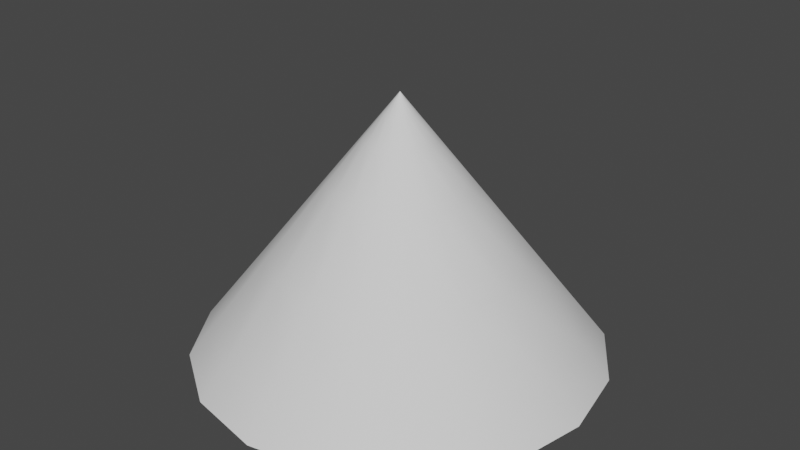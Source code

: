 # Source: Cone_Blender.blend  (saved by Blender 2.83.19; exported with 4.5.12 LTS)
import bpy
from mathutils import Matrix  # noqa: F401  (used for matrix-valued properties, if any)

bpy.ops.wm.read_factory_settings(use_empty=True)
scene = bpy.context.scene
scene.name = 'Scene'

# ---- collections
col_collection = bpy.data.collections.new('Collection'); scene.collection.children.link(col_collection)

# ---- world
world_world = bpy.data.worlds.new('World'); scene.world = world_world
world_world.use_nodes = True; world_world.node_tree.nodes.clear()
_N = world_world.node_tree.nodes; _L = world_world.node_tree.links
n0 = _N.new('ShaderNodeOutputWorld'); n0.name = 'World Output'; n0.location = (300, 300)
n1 = _N.new('ShaderNodeBackground'); n1.name = 'Background'; n1.location = (10, 300)
n1.inputs[0].default_value = (0.05088, 0.05088, 0.05088, 1.0)
_L.new(n1.outputs[0], n0.inputs[0])
n0.is_active_output = True
world_world.color = (0.05088, 0.05088, 0.05088)
world_world.use_sun_shadow = False
world_world.sun_shadow_jitter_overblur = 0.0

# ---- meshes
me_cylinder_001 = bpy.data.meshes.new('Cylinder.001')
me_cylinder_001.from_pydata([(-2.51e-08, 1.554, -2.0), (1.264e-08, 0.0003274, 0.0), (0.5946, 1.436, -2.0), (0.0001253, 0.0003025, 0.0), (1.099, 1.099, -2.0), (0.0002315, 0.0002315, 0.0), (1.436, 0.5946, -2.0), (0.0003024, 0.0001253, 0.0), (1.554, -6.866e-08, -2.0), (0.0003274, 7.581e-10, 0.0), (1.436, -0.5946, -2.0), (0.0003025, -0.0001253, 0.0), (1.099, -1.099, -2.0), (0.0002315, -0.0002315, 0.0), (0.5946, -1.436, -2.0), (0.0001253, -0.0003025, 0.0), (2.095e-07, -1.554, -2.0), (1.269e-08, -0.0003274, 0.0), (-0.5946, -1.436, -2.0), (-0.0001253, -0.0003025, 0.0), (-1.099, -1.099, -2.0), (-0.0002315, -0.0002315, 0.0), (-1.436, -0.5946, -2.0), (-0.0003026, -0.0001253, 0.0), (-1.554, 1.779e-08, -2.0), (-0.0003274, 7.763e-10, 0.0), (-1.436, 0.5946, -2.0), (-0.0003024, 0.0001253, 0.0), (-1.099, 1.099, -2.0), (-0.0002315, 0.0002315, 0.0), (-0.5946, 1.436, -2.0), (-0.0001253, 0.0003025, 0.0), (1.17e-08, 0.03916, -0.05), (0.01499, 0.03618, -0.05), (0.02769, 0.02769, -0.05), (0.03618, 0.01499, -0.05), (0.03916, -9.774e-10, -0.05), (0.03618, -0.01499, -0.05), (0.02769, -0.02769, -0.05), (0.01499, -0.03618, -0.05), (1.761e-08, -0.03916, -0.05), (-0.01499, -0.03618, -0.05), (-0.02769, -0.02769, -0.05), (-0.03618, -0.01499, -0.05), (-0.03916, 1.202e-09, -0.05), (-0.03618, 0.01499, -0.05), (-0.02769, 0.02769, -0.05), (-0.01499, 0.03618, -0.05), (0.04397, 0.1062, -0.1475), (0.08124, 0.08124, -0.1475), (0.1062, 0.04397, -0.1475), (0.1149, -4.362e-09, -0.1475), (0.1062, -0.04397, -0.1475), (0.08124, -0.08124, -0.1475), (0.04397, -0.1062, -0.1475), (2.721e-08, -0.1149, -0.1475), (-0.04397, -0.1062, -0.1475), (-0.08124, -0.08124, -0.1475), (-0.1062, -0.04397, -0.1475), (-0.1149, 2.031e-09, -0.1475), (-0.1062, 0.04397, -0.1475), (-0.08124, 0.08124, -0.1475), (-0.04397, 0.1062, -0.1475), (9.858e-09, 0.1149, -0.1475), (0.09903, 0.2391, -0.3327), (0.183, 0.183, -0.3327), (0.2391, 0.09903, -0.3327), (0.2588, -1.079e-08, -0.3328), (0.2391, -0.09903, -0.3327), (0.183, -0.183, -0.3328), (0.09903, -0.2391, -0.3327), (4.544e-08, -0.2588, -0.3328), (-0.09903, -0.2391, -0.3327), (-0.183, -0.183, -0.3327), (-0.2391, -0.09903, -0.3327), (-0.2588, 3.606e-09, -0.3328), (-0.2391, 0.09903, -0.3327), (-0.183, 0.183, -0.3327), (-0.09903, 0.2391, -0.3327), (6.362e-09, 0.2588, -0.3328), (0.1982, 0.4784, -0.6662), (0.3661, 0.3661, -0.6662), (0.4784, 0.1982, -0.6662), (0.5178, -2.237e-08, -0.6662), (0.4784, -0.1982, -0.6662), (0.3661, -0.3661, -0.6662), (0.1982, -0.4784, -0.6662), (7.825e-08, -0.5178, -0.6662), (-0.1982, -0.4784, -0.6662), (-0.3661, -0.3661, -0.6662), (-0.4784, -0.1982, -0.6662), (-0.5178, 6.443e-09, -0.6662), (-0.4784, 0.1982, -0.6662), (-0.3661, 0.3661, -0.6662), (-0.1982, 0.4784, -0.6662), (6.881e-11, 0.5178, -0.6662), (0.3567, 0.8612, -1.2), (0.6592, 0.6592, -1.2), (0.8612, 0.3567, -1.2), (0.9322, -4.088e-08, -1.2), (0.8612, -0.3567, -1.2), (0.6592, -0.6592, -1.2), (0.3567, -0.8612, -1.2), (1.308e-07, -0.9322, -1.2), (-0.3567, -0.8612, -1.2), (-0.6592, -0.6592, -1.2), (-0.8612, -0.3567, -1.2), (-0.9322, 1.098e-08, -1.2), (-0.8612, 0.3567, -1.2), (-0.6592, 0.6592, -1.2), (-0.3567, 0.8612, -1.2), (-1e-08, 0.9322, -1.2), (0.5233, 1.263, -1.76), (0.9669, 0.9669, -1.76), (1.263, 0.5233, -1.76), (1.367, -6.033e-08, -1.76), (1.263, -0.5233, -1.76), (0.9669, -0.9669, -1.76), (0.5233, -1.263, -1.76), (1.859e-07, -1.367, -1.76), (-0.5233, -1.263, -1.76), (-0.9669, -0.9669, -1.76), (-1.263, -0.5233, -1.76), (-1.367, 1.574e-08, -1.76), (-1.263, 0.5233, -1.76), (-0.9669, 0.9669, -1.76), (-0.5233, 1.263, -1.76), (-2.057e-08, 1.367, -1.76)], [], [(32, 1, 3, 33), (33, 3, 5, 34), (34, 5, 7, 35), (35, 7, 9, 36), (36, 9, 11, 37), (37, 11, 13, 38), (38, 13, 15, 39), (39, 15, 17, 40), (40, 17, 19, 41), (41, 19, 21, 42), (42, 21, 23, 43), (43, 23, 25, 44), (44, 25, 27, 45), (45, 27, 29, 46), (46, 29, 31, 47), (47, 31, 1, 32), (62, 47, 32, 63), (61, 46, 47, 62), (60, 45, 46, 61), (59, 44, 45, 60), (58, 43, 44, 59), (57, 42, 43, 58), (56, 41, 42, 57), (55, 40, 41, 56), (54, 39, 40, 55), (53, 38, 39, 54), (52, 37, 38, 53), (51, 36, 37, 52), (50, 35, 36, 51), (49, 34, 35, 50), (48, 33, 34, 49), (63, 32, 33, 48), (79, 63, 48, 64), (64, 48, 49, 65), (65, 49, 50, 66), (66, 50, 51, 67), (67, 51, 52, 68), (68, 52, 53, 69), (69, 53, 54, 70), (70, 54, 55, 71), (71, 55, 56, 72), (72, 56, 57, 73), (73, 57, 58, 74), (74, 58, 59, 75), (75, 59, 60, 76), (76, 60, 61, 77), (77, 61, 62, 78), (78, 62, 63, 79), (94, 78, 79, 95), (93, 77, 78, 94), (92, 76, 77, 93), (91, 75, 76, 92), (90, 74, 75, 91), (89, 73, 74, 90), (88, 72, 73, 89), (87, 71, 72, 88), (86, 70, 71, 87), (85, 69, 70, 86), (84, 68, 69, 85), (83, 67, 68, 84), (82, 66, 67, 83), (81, 65, 66, 82), (80, 64, 65, 81), (95, 79, 64, 80), (111, 95, 80, 96), (96, 80, 81, 97), (97, 81, 82, 98), (98, 82, 83, 99), (99, 83, 84, 100), (100, 84, 85, 101), (101, 85, 86, 102), (102, 86, 87, 103), (103, 87, 88, 104), (104, 88, 89, 105), (105, 89, 90, 106), (106, 90, 91, 107), (107, 91, 92, 108), (108, 92, 93, 109), (109, 93, 94, 110), (110, 94, 95, 111), (126, 110, 111, 127), (125, 109, 110, 126), (124, 108, 109, 125), (123, 107, 108, 124), (122, 106, 107, 123), (121, 105, 106, 122), (120, 104, 105, 121), (119, 103, 104, 120), (118, 102, 103, 119), (117, 101, 102, 118), (116, 100, 101, 117), (115, 99, 100, 116), (114, 98, 99, 115), (113, 97, 98, 114), (112, 96, 97, 113), (127, 111, 96, 112), (0, 127, 112, 2), (2, 112, 113, 4), (4, 113, 114, 6), (6, 114, 115, 8), (8, 115, 116, 10), (10, 116, 117, 12), (12, 117, 118, 14), (14, 118, 119, 16), (16, 119, 120, 18), (18, 120, 121, 20), (20, 121, 122, 22), (22, 122, 123, 24), (24, 123, 124, 26), (26, 124, 125, 28), (28, 125, 126, 30), (30, 126, 127, 0)])
me_cylinder_001.polygons.foreach_set('use_smooth', [True] * 112)
_uv = me_cylinder_001.uv_layers.new(name='UVMap')
_uv.uv.foreach_set('vector', [1.0, 0.975, 1.0, 1.0, 0.9375, 1.0, 0.9375, 0.975, 0.9375, 0.975, 0.9375, 1.0, 0.875, 1.0, 0.875, 0.975, 0.875, 0.975, 0.875, 1.0, 0.8125, 1.0, 0.8125, 0.975, 0.8125, 0.975, 0.8125, 1.0, 0.75, 1.0, 0.75, 0.975, 0.75, 0.975, 0.75, 1.0, 0.6875, 1.0, 0.6875, 0.975, 0.6875, 0.975, 0.6875, 1.0, 0.625, 1.0, 0.625, 0.975, 0.625, 0.975, 0.625, 1.0, 0.5625, 1.0, 0.5625, 0.975, 0.5625, 0.975, 0.5625, 1.0, 0.5, 1.0, 0.5, 0.975, 0.5, 0.975, 0.5, 1.0, 0.4375, 1.0, 0.4375, 0.975, 0.4375, 0.975, 0.4375, 1.0, 0.375, 1.0, 0.375, 0.975, 0.375, 0.975, 0.375, 1.0, 0.3125, 1.0, 0.3125, 0.975, 0.3125, 0.975, 0.3125, 1.0, 0.25, 1.0, 0.25, 0.975, 0.25, 0.975, 0.25, 1.0, 0.1875, 1.0, 0.1875, 0.975, 0.1875, 0.975, 0.1875, 1.0, 0.125, 1.0, 0.125, 0.975, 0.125, 0.975, 0.125, 1.0, 0.0625, 1.0, 0.0625, 0.975, 0.0625, 0.975, 0.0625, 1.0, 0.0, 1.0, 0.0, 0.975, 0.0625, 0.9264, 0.0625, 0.975, 0.0, 0.975, 0.0, 0.9264, 0.125, 0.9264, 0.125, 0.975, 0.0625, 0.975, 0.0625, 0.9264, 0.1875, 0.9264, 0.1875, 0.975, 0.125, 0.975, 0.125, 0.9264, 0.25, 0.9264, 0.25, 0.975, 0.1875, 0.975, 0.1875, 0.9264, 0.3125, 0.9264, 0.3125, 0.975, 0.25, 0.975, 0.25, 0.9264, 0.375, 0.9264, 0.375, 0.975, 0.3125, 0.975, 0.3125, 0.9264, 0.4375, 0.9264, 0.4375, 0.975, 0.375, 0.975, 0.375, 0.9264, 0.5, 0.9264, 0.5, 0.975, 0.4375, 0.975, 0.4375, 0.9264, 0.5625, 0.9264, 0.5625, 0.975, 0.5, 0.975, 0.5, 0.9264, 0.625, 0.9264, 0.625, 0.975, 0.5625, 0.975, 0.5625, 0.9264, 0.6875, 0.9264, 0.6875, 0.975, 0.625, 0.975, 0.625, 0.9264, 0.75, 0.9264, 0.75, 0.975, 0.6875, 0.975, 0.6875, 0.9264, 0.8125, 0.9264, 0.8125, 0.975, 0.75, 0.975, 0.75, 0.9264, 0.875, 0.9264, 0.875, 0.975, 0.8125, 0.975, 0.8125, 0.9264, 0.9375, 0.9264, 0.9375, 0.975, 0.875, 0.975, 0.875, 0.9264, 1.0, 0.9264, 1.0, 0.975, 0.9375, 0.975, 0.9375, 0.9264, 1.0, 0.8339, 1.0, 0.9264, 0.9375, 0.9264, 0.9375, 0.8339, 0.9375, 0.8339, 0.9375, 0.9264, 0.875, 0.9264, 0.875, 0.8339, 0.875, 0.8339, 0.875, 0.9264, 0.8125, 0.9264, 0.8125, 0.8339, 0.8125, 0.8339, 0.8125, 0.9264, 0.75, 0.9264, 0.75, 0.8339, 0.75, 0.8339, 0.75, 0.9264, 0.6875, 0.9264, 0.6875, 0.8339, 0.6875, 0.8339, 0.6875, 0.9264, 0.625, 0.9264, 0.625, 0.8339, 0.625, 0.8339, 0.625, 0.9264, 0.5625, 0.9264, 0.5625, 0.8339, 0.5625, 0.8339, 0.5625, 0.9264, 0.5, 0.9264, 0.5, 0.8339, 0.5, 0.8339, 0.5, 0.9264, 0.4375, 0.9264, 0.4375, 0.8339, 0.4375, 0.8339, 0.4375, 0.9264, 0.375, 0.9264, 0.375, 0.8339, 0.375, 0.8339, 0.375, 0.9264, 0.3125, 0.9264, 0.3125, 0.8339, 0.3125, 0.8339, 0.3125, 0.9264, 0.25, 0.9264, 0.25, 0.8339, 0.25, 0.8339, 0.25, 0.9264, 0.1875, 0.9264, 0.1875, 0.8339, 0.1875, 0.8339, 0.1875, 0.9264, 0.125, 0.9264, 0.125, 0.8339, 0.125, 0.8339, 0.125, 0.9264, 0.0625, 0.9264, 0.0625, 0.8339, 0.0625, 0.8339, 0.0625, 0.9264, 0.0, 0.9264, 0.0, 0.8339, 0.0625, 0.6674, 0.0625, 0.8339, 0.0, 0.8339, 0.0, 0.6674, 0.125, 0.6674, 0.125, 0.8339, 0.0625, 0.8339, 0.0625, 0.6674, 0.1875, 0.6674, 0.1875, 0.8339, 0.125, 0.8339, 0.125, 0.6674, 0.25, 0.6674, 0.25, 0.8339, 0.1875, 0.8339, 0.1875, 0.6674, 0.3125, 0.6674, 0.3125, 0.8339, 0.25, 0.8339, 0.25, 0.6674, 0.375, 0.6674, 0.375, 0.8339, 0.3125, 0.8339, 0.3125, 0.6674, 0.4375, 0.6674, 0.4375, 0.8339, 0.375, 0.8339, 0.375, 0.6674, 0.5, 0.6674, 0.5, 0.8339, 0.4375, 0.8339, 0.4375, 0.6674, 0.5625, 0.6674, 0.5625, 0.8339, 0.5, 0.8339, 0.5, 0.6674, 0.625, 0.6674, 0.625, 0.8339, 0.5625, 0.8339, 0.5625, 0.6674, 0.6875, 0.6674, 0.6875, 0.8339, 0.625, 0.8339, 0.625, 0.6674, 0.75, 0.6674, 0.75, 0.8339, 0.6875, 0.8339, 0.6875, 0.6674, 0.8125, 0.6674, 0.8125, 0.8339, 0.75, 0.8339, 0.75, 0.6674, 0.875, 0.6674, 0.875, 0.8339, 0.8125, 0.8339, 0.8125, 0.6674, 0.9375, 0.6674, 0.9375, 0.8339, 0.875, 0.8339, 0.875, 0.6674, 1.0, 0.6674, 1.0, 0.8339, 0.9375, 0.8339, 0.9375, 0.6674, 1.0, 0.401, 1.0, 0.6674, 0.9375, 0.6674, 0.9375, 0.401, 0.9375, 0.401, 0.9375, 0.6674, 0.875, 0.6674, 0.875, 0.401, 0.875, 0.401, 0.875, 0.6674, 0.8125, 0.6674, 0.8125, 0.401, 0.8125, 0.401, 0.8125, 0.6674, 0.75, 0.6674, 0.75, 0.401, 0.75, 0.401, 0.75, 0.6674, 0.6875, 0.6674, 0.6875, 0.401, 0.6875, 0.401, 0.6875, 0.6674, 0.625, 0.6674, 0.625, 0.401, 0.625, 0.401, 0.625, 0.6674, 0.5625, 0.6674, 0.5625, 0.401, 0.5625, 0.401, 0.5625, 0.6674, 0.5, 0.6674, 0.5, 0.401, 0.5, 0.401, 0.5, 0.6674, 0.4375, 0.6674, 0.4375, 0.401, 0.4375, 0.401, 0.4375, 0.6674, 0.375, 0.6674, 0.375, 0.401, 0.375, 0.401, 0.375, 0.6674, 0.3125, 0.6674, 0.3125, 0.401, 0.3125, 0.401, 0.3125, 0.6674, 0.25, 0.6674, 0.25, 0.401, 0.25, 0.401, 0.25, 0.6674, 0.1875, 0.6674, 0.1875, 0.401, 0.1875, 0.401, 0.1875, 0.6674, 0.125, 0.6674, 0.125, 0.401, 0.125, 0.401, 0.125, 0.6674, 0.0625, 0.6674, 0.0625, 0.401, 0.0625, 0.401, 0.0625, 0.6674, 0.0, 0.6674, 0.0, 0.401, 0.0625, 0.1213, 0.0625, 0.401, 0.0, 0.401, 0.0, 0.1213, 0.125, 0.1213, 0.125, 0.401, 0.0625, 0.401, 0.0625, 0.1213, 0.1875, 0.1213, 0.1875, 0.401, 0.125, 0.401, 0.125, 0.1213, 0.25, 0.1213, 0.25, 0.401, 0.1875, 0.401, 0.1875, 0.1213, 0.3125, 0.1213, 0.3125, 0.401, 0.25, 0.401, 0.25, 0.1213, 0.375, 0.1213, 0.375, 0.401, 0.3125, 0.401, 0.3125, 0.1213, 0.4375, 0.1213, 0.4375, 0.401, 0.375, 0.401, 0.375, 0.1213, 0.5, 0.1213, 0.5, 0.401, 0.4375, 0.401, 0.4375, 0.1213, 0.5625, 0.1213, 0.5625, 0.401, 0.5, 0.401, 0.5, 0.1213, 0.625, 0.1213, 0.625, 0.401, 0.5625, 0.401, 0.5625, 0.1213, 0.6875, 0.1213, 0.6875, 0.401, 0.625, 0.401, 0.625, 0.1213, 0.75, 0.1213, 0.75, 0.401, 0.6875, 0.401, 0.6875, 0.1213, 0.8125, 0.1213, 0.8125, 0.401, 0.75, 0.401, 0.75, 0.1213, 0.875, 0.1213, 0.875, 0.401, 0.8125, 0.401, 0.8125, 0.1213, 0.9375, 0.1213, 0.9375, 0.401, 0.875, 0.401, 0.875, 0.1213, 1.0, 0.1213, 1.0, 0.401, 0.9375, 0.401, 0.9375, 0.1213, 1.0, 0.001476, 1.0, 0.1213, 0.9375, 0.1213, 0.9375, 0.001476, 0.9375, 0.001476, 0.9375, 0.1213, 0.875, 0.1213, 0.875, 0.001476, 0.875, 0.001476, 0.875, 0.1213, 0.8125, 0.1213, 0.8125, 0.001476, 0.8125, 0.001476, 0.8125, 0.1213, 0.75, 0.1213, 0.75, 0.001476, 0.75, 0.001476, 0.75, 0.1213, 0.6875, 0.1213, 0.6875, 0.001476, 0.6875, 0.001476, 0.6875, 0.1213, 0.625, 0.1213, 0.625, 0.001476, 0.625, 0.001476, 0.625, 0.1213, 0.5625, 0.1213, 0.5625, 0.001476, 0.5625, 0.001476, 0.5625, 0.1213, 0.5, 0.1213, 0.5, 0.001476, 0.5, 0.001476, 0.5, 0.1213, 0.4375, 0.1213, 0.4375, 0.001476, 0.4375, 0.001476, 0.4375, 0.1213, 0.375, 0.1213, 0.375, 0.001476, 0.375, 0.001476, 0.375, 0.1213, 0.3125, 0.1213, 0.3125, 0.001476, 0.3125, 0.001476, 0.3125, 0.1213, 0.25, 0.1213, 0.25, 0.001476, 0.25, 0.001476, 0.25, 0.1213, 0.1875, 0.1213, 0.1875, 0.001476, 0.1875, 0.001476, 0.1875, 0.1213, 0.125, 0.1213, 0.125, 0.001476, 0.125, 0.001476, 0.125, 0.1213, 0.0625, 0.1213, 0.0625, 0.001476, 0.0625, 0.001476, 0.0625, 0.1213, 0.0, 0.1213, 0.0, 0.001476])
me_cylinder_001.use_remesh_fix_poles = True
me_cylinder_001.use_remesh_preserve_attributes = False
me_cylinder_001.use_mirror_vertex_groups = False
me_cylinder_001.update()

# ---- objects
ob_cylinder = bpy.data.objects.new('Cylinder', me_cylinder_001)

# ---- transforms, parenting, visibility, modifiers, constraints
ob_cylinder.location = (-1.765e-08, -1.106e-09, 0.0)
ob_cylinder.lineart.crease_threshold = 0.0

# ---- collection membership
col_collection.objects.link(ob_cylinder)

# ---- scene / render settings (as saved in the file)
scene.frame_start = 1; scene.frame_end = 250; scene.frame_set(1)
scene.render.engine = 'BLENDER_EEVEE_NEXT'
scene.cycles.use_denoising = False
scene.cycles.samples = 128
scene.cycles.sampling_pattern = 'TABULATED_SOBOL'
scene.cycles.use_adaptive_sampling = False
scene.cycles.use_light_tree = False
scene.view_settings.view_transform = 'Filmic'
bpy.context.view_layer.update()

# ---- added for rendering (the .blend has no active camera and no usable light): camera, sun
cam_auto = bpy.data.cameras.new('AutoCamera')
cam_auto.lens = 50.0
cam_auto.sensor_width = 36.0
cam_auto.clip_end = 1000.0
ob_auto_camera = bpy.data.objects.new('AutoCamera', cam_auto)
scene.collection.objects.link(ob_auto_camera)
ob_auto_camera.location = (4.4675, -5.361, 2.574)
ob_auto_camera.rotation_euler = (1.09748, -7.21219e-08, 0.694738)
scene.camera = ob_auto_camera
light_auto_sun = bpy.data.lights.new('AutoSun', 'SUN')
light_auto_sun.energy = 3.0
light_auto_sun.angle = 0.0523599
ob_auto_sun = bpy.data.objects.new('AutoSun', light_auto_sun)
scene.collection.objects.link(ob_auto_sun)
ob_auto_sun.rotation_euler = (0.872665, 0.174533, 0.523599)
bpy.context.view_layer.update()
